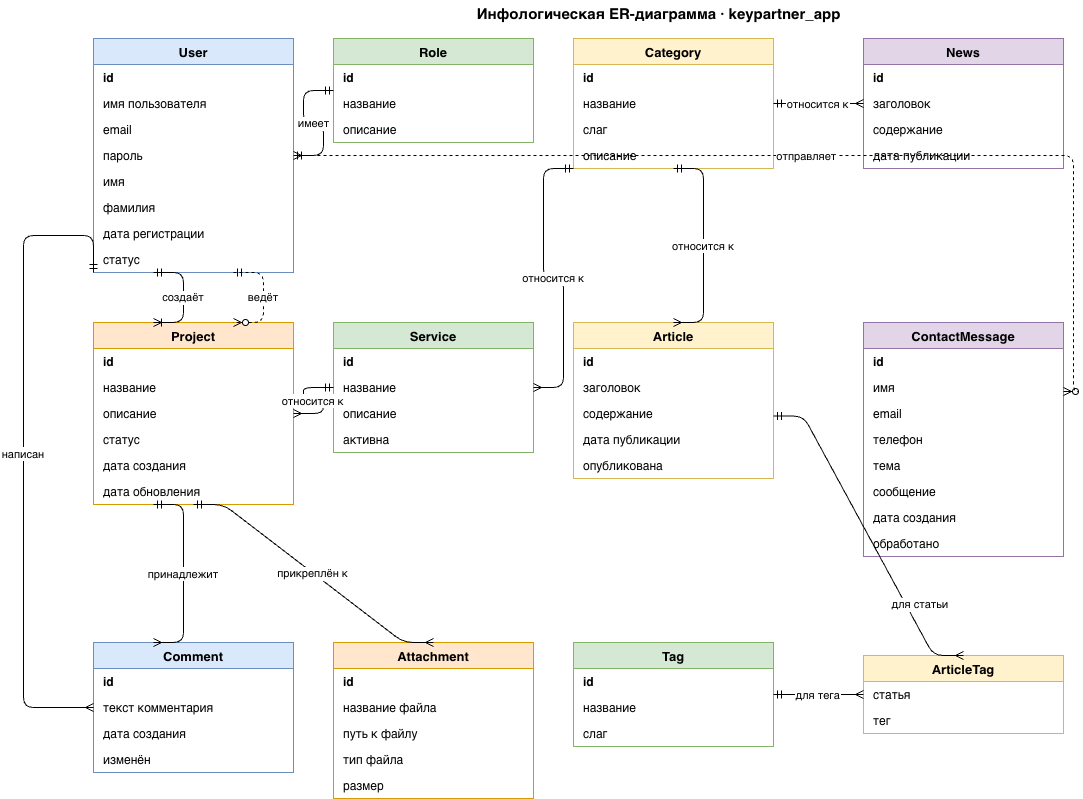

The diagram above was exported from draw.io. Its source (the exported page's mxGraphModel, read from the mxfile embedded in the PNG):
<mxGraphModel dx="1176" dy="893" grid="1" gridSize="10" guides="1" tooltips="1" connect="1" arrows="1" fold="1" page="1" pageScale="1" pageWidth="1250" pageHeight="900" math="0" shadow="0">
  <root>
    <mxCell id="0" />
    <mxCell id="1" parent="0" />
    <mxCell id="9" parent="1" style="text;html=1;strokeColor=none;fillColor=none;align=center;verticalAlign=middle;fontSize=15;fontStyle=1;" value="Инфологическая ER-диаграмма · keypartner_app" vertex="1">
      <mxGeometry height="26" width="700" x="315" y="8" as="geometry" />
    </mxCell>
    <mxCell id="100" parent="1" style="swimlane;fontStyle=1;align=center;startSize=26;container=1;collapsible=0;fillColor=#dae8fc;strokeColor=#6c8ebf;fontSize=13;" value="User" vertex="1">
      <mxGeometry height="234" width="200" x="100" y="46" as="geometry" />
    </mxCell>
    <mxCell id="101" parent="100" style="text;strokeColor=none;fillColor=none;align=left;verticalAlign=middle;spacingLeft=8;overflow=hidden;rotatable=0;points=[[0,0.5],[1,0.5]];portConstraint=eastwest;fontSize=12;fontStyle=1;" value="id" vertex="1">
      <mxGeometry height="26" width="200" y="26" as="geometry" />
    </mxCell>
    <mxCell id="102" parent="100" style="text;strokeColor=none;fillColor=none;align=left;verticalAlign=middle;spacingLeft=8;overflow=hidden;rotatable=0;points=[[0,0.5],[1,0.5]];portConstraint=eastwest;fontSize=12;" value="имя пользователя" vertex="1">
      <mxGeometry height="26" width="200" y="52" as="geometry" />
    </mxCell>
    <mxCell id="103" parent="100" style="text;strokeColor=none;fillColor=none;align=left;verticalAlign=middle;spacingLeft=8;overflow=hidden;rotatable=0;points=[[0,0.5],[1,0.5]];portConstraint=eastwest;fontSize=12;" value="email" vertex="1">
      <mxGeometry height="26" width="200" y="78" as="geometry" />
    </mxCell>
    <mxCell id="104" parent="100" style="text;strokeColor=none;fillColor=none;align=left;verticalAlign=middle;spacingLeft=8;overflow=hidden;rotatable=0;points=[[0,0.5],[1,0.5]];portConstraint=eastwest;fontSize=12;" value="пароль" vertex="1">
      <mxGeometry height="26" width="200" y="104" as="geometry" />
    </mxCell>
    <mxCell id="105" parent="100" style="text;strokeColor=none;fillColor=none;align=left;verticalAlign=middle;spacingLeft=8;overflow=hidden;rotatable=0;points=[[0,0.5],[1,0.5]];portConstraint=eastwest;fontSize=12;" value="имя" vertex="1">
      <mxGeometry height="26" width="200" y="130" as="geometry" />
    </mxCell>
    <mxCell id="106" parent="100" style="text;strokeColor=none;fillColor=none;align=left;verticalAlign=middle;spacingLeft=8;overflow=hidden;rotatable=0;points=[[0,0.5],[1,0.5]];portConstraint=eastwest;fontSize=12;" value="фамилия" vertex="1">
      <mxGeometry height="26" width="200" y="156" as="geometry" />
    </mxCell>
    <mxCell id="107" parent="100" style="text;strokeColor=none;fillColor=none;align=left;verticalAlign=middle;spacingLeft=8;overflow=hidden;rotatable=0;points=[[0,0.5],[1,0.5]];portConstraint=eastwest;fontSize=12;" value="дата регистрации" vertex="1">
      <mxGeometry height="26" width="200" y="182" as="geometry" />
    </mxCell>
    <mxCell id="108" parent="100" style="text;strokeColor=none;fillColor=none;align=left;verticalAlign=middle;spacingLeft=8;overflow=hidden;rotatable=0;points=[[0,0.5],[1,0.5]];portConstraint=eastwest;fontSize=12;" value="статус" vertex="1">
      <mxGeometry height="26" width="200" y="208" as="geometry" />
    </mxCell>
    <mxCell id="200" parent="1" style="swimlane;fontStyle=1;align=center;startSize=26;container=1;collapsible=0;fillColor=#d5e8d4;strokeColor=#82b366;fontSize=13;" value="Role" vertex="1">
      <mxGeometry height="104" width="200" x="340" y="46" as="geometry" />
    </mxCell>
    <mxCell id="201" parent="200" style="text;strokeColor=none;fillColor=none;align=left;verticalAlign=middle;spacingLeft=8;overflow=hidden;rotatable=0;points=[[0,0.5],[1,0.5]];portConstraint=eastwest;fontSize=12;fontStyle=1;" value="id" vertex="1">
      <mxGeometry height="26" width="200" y="26" as="geometry" />
    </mxCell>
    <mxCell id="202" parent="200" style="text;strokeColor=none;fillColor=none;align=left;verticalAlign=middle;spacingLeft=8;overflow=hidden;rotatable=0;points=[[0,0.5],[1,0.5]];portConstraint=eastwest;fontSize=12;" value="название" vertex="1">
      <mxGeometry height="26" width="200" y="52" as="geometry" />
    </mxCell>
    <mxCell id="203" parent="200" style="text;strokeColor=none;fillColor=none;align=left;verticalAlign=middle;spacingLeft=8;overflow=hidden;rotatable=0;points=[[0,0.5],[1,0.5]];portConstraint=eastwest;fontSize=12;" value="описание" vertex="1">
      <mxGeometry height="26" width="200" y="78" as="geometry" />
    </mxCell>
    <mxCell id="300" parent="1" style="swimlane;fontStyle=1;align=center;startSize=26;container=1;collapsible=0;fillColor=#fff2cc;strokeColor=#d6b656;fontSize=13;" value="Category" vertex="1">
      <mxGeometry height="130" width="200" x="580" y="46" as="geometry" />
    </mxCell>
    <mxCell id="301" parent="300" style="text;strokeColor=none;fillColor=none;align=left;verticalAlign=middle;spacingLeft=8;overflow=hidden;rotatable=0;points=[[0,0.5],[1,0.5]];portConstraint=eastwest;fontSize=12;fontStyle=1;" value="id" vertex="1">
      <mxGeometry height="26" width="200" y="26" as="geometry" />
    </mxCell>
    <mxCell id="302" parent="300" style="text;strokeColor=none;fillColor=none;align=left;verticalAlign=middle;spacingLeft=8;overflow=hidden;rotatable=0;points=[[0,0.5],[1,0.5]];portConstraint=eastwest;fontSize=12;" value="название" vertex="1">
      <mxGeometry height="26" width="200" y="52" as="geometry" />
    </mxCell>
    <mxCell id="303" parent="300" style="text;strokeColor=none;fillColor=none;align=left;verticalAlign=middle;spacingLeft=8;overflow=hidden;rotatable=0;points=[[0,0.5],[1,0.5]];portConstraint=eastwest;fontSize=12;" value="слаг" vertex="1">
      <mxGeometry height="26" width="200" y="78" as="geometry" />
    </mxCell>
    <mxCell id="304" parent="300" style="text;strokeColor=none;fillColor=none;align=left;verticalAlign=middle;spacingLeft=8;overflow=hidden;rotatable=0;points=[[0,0.5],[1,0.5]];portConstraint=eastwest;fontSize=12;" value="описание" vertex="1">
      <mxGeometry height="26" width="200" y="104" as="geometry" />
    </mxCell>
    <mxCell id="400" parent="1" style="swimlane;fontStyle=1;align=center;startSize=26;container=1;collapsible=0;fillColor=#e1d5e7;strokeColor=#9673a6;fontSize=13;" value="News" vertex="1">
      <mxGeometry height="130" width="200" x="870" y="46" as="geometry" />
    </mxCell>
    <mxCell id="401" parent="400" style="text;strokeColor=none;fillColor=none;align=left;verticalAlign=middle;spacingLeft=8;overflow=hidden;rotatable=0;points=[[0,0.5],[1,0.5]];portConstraint=eastwest;fontSize=12;fontStyle=1;" value="id" vertex="1">
      <mxGeometry height="26" width="200" y="26" as="geometry" />
    </mxCell>
    <mxCell id="402" parent="400" style="text;strokeColor=none;fillColor=none;align=left;verticalAlign=middle;spacingLeft=8;overflow=hidden;rotatable=0;points=[[0,0.5],[1,0.5]];portConstraint=eastwest;fontSize=12;" value="заголовок" vertex="1">
      <mxGeometry height="26" width="200" y="52" as="geometry" />
    </mxCell>
    <mxCell id="403" parent="400" style="text;strokeColor=none;fillColor=none;align=left;verticalAlign=middle;spacingLeft=8;overflow=hidden;rotatable=0;points=[[0,0.5],[1,0.5]];portConstraint=eastwest;fontSize=12;" value="содержание" vertex="1">
      <mxGeometry height="26" width="200" y="78" as="geometry" />
    </mxCell>
    <mxCell id="404" parent="400" style="text;strokeColor=none;fillColor=none;align=left;verticalAlign=middle;spacingLeft=8;overflow=hidden;rotatable=0;points=[[0,0.5],[1,0.5]];portConstraint=eastwest;fontSize=12;" value="дата публикации" vertex="1">
      <mxGeometry height="26" width="200" y="104" as="geometry" />
    </mxCell>
    <mxCell id="500" parent="1" style="swimlane;fontStyle=1;align=center;startSize=26;container=1;collapsible=0;fillColor=#ffe6cc;strokeColor=#d79b00;fontSize=13;" value="Project" vertex="1">
      <mxGeometry height="182" width="200" x="100" y="330" as="geometry" />
    </mxCell>
    <mxCell id="501" parent="500" style="text;strokeColor=none;fillColor=none;align=left;verticalAlign=middle;spacingLeft=8;overflow=hidden;rotatable=0;points=[[0,0.5],[1,0.5]];portConstraint=eastwest;fontSize=12;fontStyle=1;" value="id" vertex="1">
      <mxGeometry height="26" width="200" y="26" as="geometry" />
    </mxCell>
    <mxCell id="502" parent="500" style="text;strokeColor=none;fillColor=none;align=left;verticalAlign=middle;spacingLeft=8;overflow=hidden;rotatable=0;points=[[0,0.5],[1,0.5]];portConstraint=eastwest;fontSize=12;" value="название" vertex="1">
      <mxGeometry height="26" width="200" y="52" as="geometry" />
    </mxCell>
    <mxCell id="503" parent="500" style="text;strokeColor=none;fillColor=none;align=left;verticalAlign=middle;spacingLeft=8;overflow=hidden;rotatable=0;points=[[0,0.5],[1,0.5]];portConstraint=eastwest;fontSize=12;" value="описание" vertex="1">
      <mxGeometry height="26" width="200" y="78" as="geometry" />
    </mxCell>
    <mxCell id="504" parent="500" style="text;strokeColor=none;fillColor=none;align=left;verticalAlign=middle;spacingLeft=8;overflow=hidden;rotatable=0;points=[[0,0.5],[1,0.5]];portConstraint=eastwest;fontSize=12;" value="статус" vertex="1">
      <mxGeometry height="26" width="200" y="104" as="geometry" />
    </mxCell>
    <mxCell id="505" parent="500" style="text;strokeColor=none;fillColor=none;align=left;verticalAlign=middle;spacingLeft=8;overflow=hidden;rotatable=0;points=[[0,0.5],[1,0.5]];portConstraint=eastwest;fontSize=12;" value="дата создания" vertex="1">
      <mxGeometry height="26" width="200" y="130" as="geometry" />
    </mxCell>
    <mxCell id="506" parent="500" style="text;strokeColor=none;fillColor=none;align=left;verticalAlign=middle;spacingLeft=8;overflow=hidden;rotatable=0;points=[[0,0.5],[1,0.5]];portConstraint=eastwest;fontSize=12;" value="дата обновления" vertex="1">
      <mxGeometry height="26" width="200" y="156" as="geometry" />
    </mxCell>
    <mxCell id="600" parent="1" style="swimlane;fontStyle=1;align=center;startSize=26;container=1;collapsible=0;fillColor=#d5e8d4;strokeColor=#82b366;fontSize=13;" value="Service" vertex="1">
      <mxGeometry height="130" width="200" x="340" y="330" as="geometry" />
    </mxCell>
    <mxCell id="601" parent="600" style="text;strokeColor=none;fillColor=none;align=left;verticalAlign=middle;spacingLeft=8;overflow=hidden;rotatable=0;points=[[0,0.5],[1,0.5]];portConstraint=eastwest;fontSize=12;fontStyle=1;" value="id" vertex="1">
      <mxGeometry height="26" width="200" y="26" as="geometry" />
    </mxCell>
    <mxCell id="602" parent="600" style="text;strokeColor=none;fillColor=none;align=left;verticalAlign=middle;spacingLeft=8;overflow=hidden;rotatable=0;points=[[0,0.5],[1,0.5]];portConstraint=eastwest;fontSize=12;" value="название" vertex="1">
      <mxGeometry height="26" width="200" y="52" as="geometry" />
    </mxCell>
    <mxCell id="603" parent="600" style="text;strokeColor=none;fillColor=none;align=left;verticalAlign=middle;spacingLeft=8;overflow=hidden;rotatable=0;points=[[0,0.5],[1,0.5]];portConstraint=eastwest;fontSize=12;" value="описание" vertex="1">
      <mxGeometry height="26" width="200" y="78" as="geometry" />
    </mxCell>
    <mxCell id="604" parent="600" style="text;strokeColor=none;fillColor=none;align=left;verticalAlign=middle;spacingLeft=8;overflow=hidden;rotatable=0;points=[[0,0.5],[1,0.5]];portConstraint=eastwest;fontSize=12;" value="активна" vertex="1">
      <mxGeometry height="26" width="200" y="104" as="geometry" />
    </mxCell>
    <mxCell id="700" parent="1" style="swimlane;fontStyle=1;align=center;startSize=26;container=1;collapsible=0;fillColor=#fff2cc;strokeColor=#d6b656;fontSize=13;" value="Article" vertex="1">
      <mxGeometry height="156" width="200" x="580" y="330" as="geometry" />
    </mxCell>
    <mxCell id="701" parent="700" style="text;strokeColor=none;fillColor=none;align=left;verticalAlign=middle;spacingLeft=8;overflow=hidden;rotatable=0;points=[[0,0.5],[1,0.5]];portConstraint=eastwest;fontSize=12;fontStyle=1;" value="id" vertex="1">
      <mxGeometry height="26" width="200" y="26" as="geometry" />
    </mxCell>
    <mxCell id="702" parent="700" style="text;strokeColor=none;fillColor=none;align=left;verticalAlign=middle;spacingLeft=8;overflow=hidden;rotatable=0;points=[[0,0.5],[1,0.5]];portConstraint=eastwest;fontSize=12;" value="заголовок" vertex="1">
      <mxGeometry height="26" width="200" y="52" as="geometry" />
    </mxCell>
    <mxCell id="703" parent="700" style="text;strokeColor=none;fillColor=none;align=left;verticalAlign=middle;spacingLeft=8;overflow=hidden;rotatable=0;points=[[0,0.5],[1,0.5]];portConstraint=eastwest;fontSize=12;" value="содержание" vertex="1">
      <mxGeometry height="26" width="200" y="78" as="geometry" />
    </mxCell>
    <mxCell id="704" parent="700" style="text;strokeColor=none;fillColor=none;align=left;verticalAlign=middle;spacingLeft=8;overflow=hidden;rotatable=0;points=[[0,0.5],[1,0.5]];portConstraint=eastwest;fontSize=12;" value="дата публикации" vertex="1">
      <mxGeometry height="26" width="200" y="104" as="geometry" />
    </mxCell>
    <mxCell id="705" parent="700" style="text;strokeColor=none;fillColor=none;align=left;verticalAlign=middle;spacingLeft=8;overflow=hidden;rotatable=0;points=[[0,0.5],[1,0.5]];portConstraint=eastwest;fontSize=12;" value="опубликована" vertex="1">
      <mxGeometry height="26" width="200" y="130" as="geometry" />
    </mxCell>
    <mxCell id="800" parent="1" style="swimlane;fontStyle=1;align=center;startSize=26;container=1;collapsible=0;fillColor=#e1d5e7;strokeColor=#9673a6;fontSize=13;" value="ContactMessage" vertex="1">
      <mxGeometry height="234" width="200" x="870" y="330" as="geometry" />
    </mxCell>
    <mxCell id="801" parent="800" style="text;strokeColor=none;fillColor=none;align=left;verticalAlign=middle;spacingLeft=8;overflow=hidden;rotatable=0;points=[[0,0.5],[1,0.5]];portConstraint=eastwest;fontSize=12;fontStyle=1;" value="id" vertex="1">
      <mxGeometry height="26" width="200" y="26" as="geometry" />
    </mxCell>
    <mxCell id="802" parent="800" style="text;strokeColor=none;fillColor=none;align=left;verticalAlign=middle;spacingLeft=8;overflow=hidden;rotatable=0;points=[[0,0.5],[1,0.5]];portConstraint=eastwest;fontSize=12;" value="имя" vertex="1">
      <mxGeometry height="26" width="200" y="52" as="geometry" />
    </mxCell>
    <mxCell id="803" parent="800" style="text;strokeColor=none;fillColor=none;align=left;verticalAlign=middle;spacingLeft=8;overflow=hidden;rotatable=0;points=[[0,0.5],[1,0.5]];portConstraint=eastwest;fontSize=12;" value="email" vertex="1">
      <mxGeometry height="26" width="200" y="78" as="geometry" />
    </mxCell>
    <mxCell id="804" parent="800" style="text;strokeColor=none;fillColor=none;align=left;verticalAlign=middle;spacingLeft=8;overflow=hidden;rotatable=0;points=[[0,0.5],[1,0.5]];portConstraint=eastwest;fontSize=12;" value="телефон" vertex="1">
      <mxGeometry height="26" width="200" y="104" as="geometry" />
    </mxCell>
    <mxCell id="805" parent="800" style="text;strokeColor=none;fillColor=none;align=left;verticalAlign=middle;spacingLeft=8;overflow=hidden;rotatable=0;points=[[0,0.5],[1,0.5]];portConstraint=eastwest;fontSize=12;" value="тема" vertex="1">
      <mxGeometry height="26" width="200" y="130" as="geometry" />
    </mxCell>
    <mxCell id="806" parent="800" style="text;strokeColor=none;fillColor=none;align=left;verticalAlign=middle;spacingLeft=8;overflow=hidden;rotatable=0;points=[[0,0.5],[1,0.5]];portConstraint=eastwest;fontSize=12;" value="сообщение" vertex="1">
      <mxGeometry height="26" width="200" y="156" as="geometry" />
    </mxCell>
    <mxCell id="807" parent="800" style="text;strokeColor=none;fillColor=none;align=left;verticalAlign=middle;spacingLeft=8;overflow=hidden;rotatable=0;points=[[0,0.5],[1,0.5]];portConstraint=eastwest;fontSize=12;" value="дата создания" vertex="1">
      <mxGeometry height="26" width="200" y="182" as="geometry" />
    </mxCell>
    <mxCell id="808" parent="800" style="text;strokeColor=none;fillColor=none;align=left;verticalAlign=middle;spacingLeft=8;overflow=hidden;rotatable=0;points=[[0,0.5],[1,0.5]];portConstraint=eastwest;fontSize=12;" value="обработано" vertex="1">
      <mxGeometry height="26" width="200" y="208" as="geometry" />
    </mxCell>
    <mxCell id="901" edge="1" parent="1" source="100" style="edgeStyle=entityRelationEdgeStyle;endArrow=ERmandOne;startArrow=ERmany;fontSize=11;exitX=1;exitY=0.5;exitDx=0;exitDy=0;entryX=0;entryY=0.5;entryDx=0;entryDy=0;" target="200" value="имеет">
      <mxGeometry relative="1" as="geometry" />
    </mxCell>
    <mxCell id="902" edge="1" parent="1" source="100" style="edgeStyle=entityRelationEdgeStyle;endArrow=ERoneToMany;startArrow=ERmandOne;fontSize=11;exitX=0.3;exitY=1;exitDx=0;exitDy=0;entryX=0.3;entryY=0;entryDx=0;entryDy=0;" target="500" value="создаёт">
      <mxGeometry relative="1" as="geometry" />
    </mxCell>
    <mxCell id="903" edge="1" parent="1" source="500" style="edgeStyle=entityRelationEdgeStyle;endArrow=ERmandOne;startArrow=ERmany;fontSize=11;exitX=1;exitY=0.5;exitDx=0;exitDy=0;entryX=0;entryY=0.5;entryDx=0;entryDy=0;" target="600" value="относится к">
      <mxGeometry relative="1" as="geometry" />
    </mxCell>
    <mxCell id="904" edge="1" parent="1" source="600" style="edgeStyle=entityRelationEdgeStyle;endArrow=ERmandOne;startArrow=ERmany;fontSize=11;exitX=1;exitY=0.5;exitDx=0;exitDy=0;entryX=0;entryY=1;entryDx=0;entryDy=0;" target="300" value="относится к">
      <mxGeometry relative="1" as="geometry" />
    </mxCell>
    <mxCell id="905" edge="1" parent="1" source="700" style="edgeStyle=entityRelationEdgeStyle;endArrow=ERmandOne;startArrow=ERmany;fontSize=11;exitX=0.5;exitY=0;exitDx=0;exitDy=0;entryX=0.5;entryY=1;entryDx=0;entryDy=0;" target="300" value="относится к">
      <mxGeometry relative="1" as="geometry" />
    </mxCell>
    <mxCell id="906" edge="1" parent="1" source="400" style="edgeStyle=entityRelationEdgeStyle;endArrow=ERmandOne;startArrow=ERmany;fontSize=11;exitX=0;exitY=0.5;exitDx=0;exitDy=0;entryX=1;entryY=0.5;entryDx=0;entryDy=0;" target="300" value="относится к">
      <mxGeometry relative="1" as="geometry" />
    </mxCell>
    <mxCell id="907" edge="1" parent="1" source="100" style="edgeStyle=orthogonalEdgeStyle;orthogonalLoop=1;endArrow=ERzeroToMany;startArrow=ERmandOne;endFill=0;startFill=0;fontSize=11;dashed=1;exitX=1;exitY=0.5;exitDx=0;exitDy=0;entryX=1;entryY=0.3;entryDx=0;entryDy=0;" target="800" value="отправляет">
      <mxGeometry relative="1" as="geometry">
        <Array as="points">
          <mxPoint x="1080" y="163" />
          <mxPoint x="1080" y="399" />
        </Array>
      </mxGeometry>
    </mxCell>
    <mxCell id="908" edge="1" parent="1" source="100" style="edgeStyle=entityRelationEdgeStyle;endArrow=ERzeroToMany;startArrow=ERmandOne;fontSize=11;dashed=1;exitX=0.7;exitY=1;exitDx=0;exitDy=0;entryX=0.7;entryY=0;entryDx=0;entryDy=0;" target="500" value="ведёт">
      <mxGeometry relative="1" as="geometry" />
    </mxCell>
    <mxCell id="910" parent="1" style="swimlane;fontStyle=1;align=center;startSize=26;container=1;collapsible=0;fillColor=#dae8fc;strokeColor=#6c8ebf;fontSize=13;" value="Comment" vertex="1">
      <mxGeometry height="130" width="200" x="100" y="650" as="geometry" />
    </mxCell>
    <mxCell id="911" parent="910" style="text;strokeColor=none;fillColor=none;align=left;verticalAlign=middle;spacingLeft=8;overflow=hidden;rotatable=0;points=[[0,0.5],[1,0.5]];portConstraint=eastwest;fontSize=12;fontStyle=1;" value="id" vertex="1">
      <mxGeometry height="26" width="200" y="26" as="geometry" />
    </mxCell>
    <mxCell id="912" parent="910" style="text;strokeColor=none;fillColor=none;align=left;verticalAlign=middle;spacingLeft=8;overflow=hidden;rotatable=0;points=[[0,0.5],[1,0.5]];portConstraint=eastwest;fontSize=12;" value="текст комментария" vertex="1">
      <mxGeometry height="26" width="200" y="52" as="geometry" />
    </mxCell>
    <mxCell id="913" parent="910" style="text;strokeColor=none;fillColor=none;align=left;verticalAlign=middle;spacingLeft=8;overflow=hidden;rotatable=0;points=[[0,0.5],[1,0.5]];portConstraint=eastwest;fontSize=12;" value="дата создания" vertex="1">
      <mxGeometry height="26" width="200" y="78" as="geometry" />
    </mxCell>
    <mxCell id="914" parent="910" style="text;strokeColor=none;fillColor=none;align=left;verticalAlign=middle;spacingLeft=8;overflow=hidden;rotatable=0;points=[[0,0.5],[1,0.5]];portConstraint=eastwest;fontSize=12;" value="изменён" vertex="1">
      <mxGeometry height="26" width="200" y="104" as="geometry" />
    </mxCell>
    <mxCell id="920" parent="1" style="swimlane;fontStyle=1;align=center;startSize=26;container=1;collapsible=0;fillColor=#ffe6cc;strokeColor=#d79b00;fontSize=13;" value="Attachment" vertex="1">
      <mxGeometry height="156" width="200" x="340" y="650" as="geometry" />
    </mxCell>
    <mxCell id="921" parent="920" style="text;strokeColor=none;fillColor=none;align=left;verticalAlign=middle;spacingLeft=8;overflow=hidden;rotatable=0;points=[[0,0.5],[1,0.5]];portConstraint=eastwest;fontSize=12;fontStyle=1;" value="id" vertex="1">
      <mxGeometry height="26" width="200" y="26" as="geometry" />
    </mxCell>
    <mxCell id="922" parent="920" style="text;strokeColor=none;fillColor=none;align=left;verticalAlign=middle;spacingLeft=8;overflow=hidden;rotatable=0;points=[[0,0.5],[1,0.5]];portConstraint=eastwest;fontSize=12;" value="название файла" vertex="1">
      <mxGeometry height="26" width="200" y="52" as="geometry" />
    </mxCell>
    <mxCell id="923" parent="920" style="text;strokeColor=none;fillColor=none;align=left;verticalAlign=middle;spacingLeft=8;overflow=hidden;rotatable=0;points=[[0,0.5],[1,0.5]];portConstraint=eastwest;fontSize=12;" value="путь к файлу" vertex="1">
      <mxGeometry height="26" width="200" y="78" as="geometry" />
    </mxCell>
    <mxCell id="924" parent="920" style="text;strokeColor=none;fillColor=none;align=left;verticalAlign=middle;spacingLeft=8;overflow=hidden;rotatable=0;points=[[0,0.5],[1,0.5]];portConstraint=eastwest;fontSize=12;" value="тип файла" vertex="1">
      <mxGeometry height="26" width="200" y="104" as="geometry" />
    </mxCell>
    <mxCell id="925" parent="920" style="text;strokeColor=none;fillColor=none;align=left;verticalAlign=middle;spacingLeft=8;overflow=hidden;rotatable=0;points=[[0,0.5],[1,0.5]];portConstraint=eastwest;fontSize=12;" value="размер" vertex="1">
      <mxGeometry height="26" width="200" y="130" as="geometry" />
    </mxCell>
    <mxCell id="930" parent="1" style="swimlane;fontStyle=1;align=center;startSize=26;container=1;collapsible=0;fillColor=#d5e8d4;strokeColor=#82b366;fontSize=13;" value="Tag" vertex="1">
      <mxGeometry height="104" width="200" x="580" y="650" as="geometry" />
    </mxCell>
    <mxCell id="931" parent="930" style="text;strokeColor=none;fillColor=none;align=left;verticalAlign=middle;spacingLeft=8;overflow=hidden;rotatable=0;points=[[0,0.5],[1,0.5]];portConstraint=eastwest;fontSize=12;fontStyle=1;" value="id" vertex="1">
      <mxGeometry height="26" width="200" y="26" as="geometry" />
    </mxCell>
    <mxCell id="932" parent="930" style="text;strokeColor=none;fillColor=none;align=left;verticalAlign=middle;spacingLeft=8;overflow=hidden;rotatable=0;points=[[0,0.5],[1,0.5]];portConstraint=eastwest;fontSize=12;" value="название" vertex="1">
      <mxGeometry height="26" width="200" y="52" as="geometry" />
    </mxCell>
    <mxCell id="933" parent="930" style="text;strokeColor=none;fillColor=none;align=left;verticalAlign=middle;spacingLeft=8;overflow=hidden;rotatable=0;points=[[0,0.5],[1,0.5]];portConstraint=eastwest;fontSize=12;" value="слаг" vertex="1">
      <mxGeometry height="26" width="200" y="78" as="geometry" />
    </mxCell>
    <mxCell id="940" parent="1" style="swimlane;fontStyle=1;align=center;startSize=26;container=1;collapsible=0;fillColor=#fff2cc;strokeColor=#d6b656;fontSize=13;" value="ArticleTag" vertex="1">
      <mxGeometry height="78" width="200" x="870" y="663" as="geometry" />
    </mxCell>
    <mxCell id="941" parent="940" style="text;strokeColor=none;fillColor=none;align=left;verticalAlign=middle;spacingLeft=8;overflow=hidden;rotatable=0;points=[[0,0.5],[1,0.5]];portConstraint=eastwest;fontSize=12;" value="статья" vertex="1">
      <mxGeometry height="26" width="200" y="26" as="geometry" />
    </mxCell>
    <mxCell id="942" parent="940" style="text;strokeColor=none;fillColor=none;align=left;verticalAlign=middle;spacingLeft=8;overflow=hidden;rotatable=0;points=[[0,0.5],[1,0.5]];portConstraint=eastwest;fontSize=12;" value="тег" vertex="1">
      <mxGeometry height="26" width="200" y="52" as="geometry" />
    </mxCell>
    <mxCell id="950" edge="1" parent="1" source="910" style="edgeStyle=entityRelationEdgeStyle;endArrow=ERmandOne;startArrow=ERmany;fontSize=11;exitX=0.3;exitY=0;exitDx=0;exitDy=0;entryX=0.3;entryY=1;entryDx=0;entryDy=0;" target="500" value="принадлежит">
      <mxGeometry relative="1" as="geometry" />
    </mxCell>
    <mxCell id="951" edge="1" parent="1" source="910" style="edgeStyle=orthogonalEdgeStyle;orthogonalLoop=1;endArrow=ERmandOne;startArrow=ERmany;endFill=0;startFill=0;fontSize=11;exitX=0;exitY=0.5;exitDx=0;exitDy=0;entryX=0;entryY=1;entryDx=0;entryDy=0;" target="100" value="написан">
      <mxGeometry relative="1" as="geometry">
        <Array as="points">
          <mxPoint x="30" y="715" />
          <mxPoint x="30" y="243" />
        </Array>
      </mxGeometry>
    </mxCell>
    <mxCell id="952" edge="1" parent="1" source="920" style="edgeStyle=entityRelationEdgeStyle;endArrow=ERmandOne;startArrow=ERmany;fontSize=11;exitX=0.5;exitY=0;exitDx=0;exitDy=0;entryX=0.5;entryY=1;entryDx=0;entryDy=0;" target="500" value="прикреплён к">
      <mxGeometry relative="1" as="geometry" />
    </mxCell>
    <mxCell id="953" edge="1" parent="1" source="940" style="edgeStyle=entityRelationEdgeStyle;endArrow=ERmandOne;startArrow=ERmany;fontSize=11;exitX=0.5;exitY=0;exitDx=0;exitDy=0;entryX=1;entryY=0.6;entryDx=0;entryDy=0;" target="700" value="для статьи">
      <mxGeometry relative="1" x="-0.5115" y="-13" as="geometry">
        <mxPoint as="offset" />
      </mxGeometry>
    </mxCell>
    <mxCell id="954" edge="1" parent="1" source="940" style="edgeStyle=entityRelationEdgeStyle;endArrow=ERmandOne;startArrow=ERmany;fontSize=11;exitX=0;exitY=0.5;exitDx=0;exitDy=0;entryX=1;entryY=0.5;entryDx=0;entryDy=0;" target="930" value="для тега">
      <mxGeometry relative="1" as="geometry" />
    </mxCell>
  </root>
</mxGraphModel>